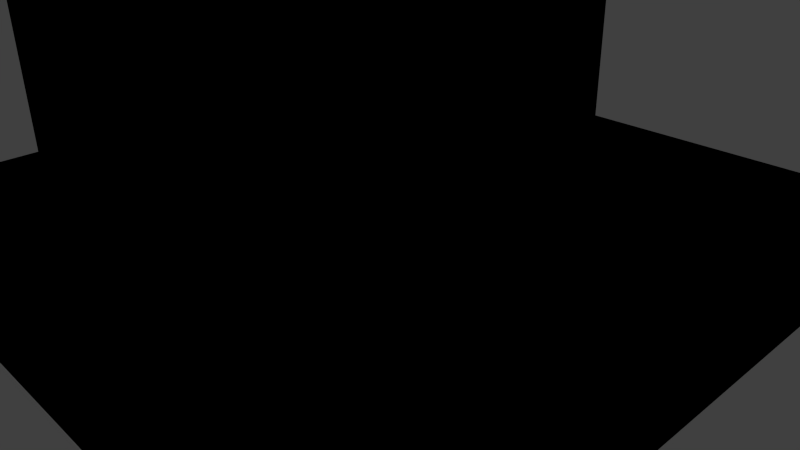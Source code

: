 # Source: house2.blend  (saved by Blender 2.70.0; exported with 4.5.12 LTS)
import bpy
from mathutils import Matrix  # noqa: F401  (used for matrix-valued properties, if any)

bpy.ops.wm.read_factory_settings(use_empty=True)
scene = bpy.context.scene
scene.name = 'Scene'

# ---- collections
col_collection_1 = bpy.data.collections.new('Collection 1'); scene.collection.children.link(col_collection_1)

# ---- materials (node trees are filled in below, after node groups)
mat_basecolors = bpy.data.materials.new('basecolors')
mat_basecolors.alpha_threshold = 0.0
mat_basecolors.use_transparent_shadow = False
mat_basecolors.diffuse_color = (0.682, 0.6588, 0.7484, 1.0)
mat_basecolors.roughness = 0.5
mat_basecolors.specular_intensity = 0.01
mat_basecolors.line_color = (0.0, 0.0, 0.0, 1.0)

# ---- material node trees
mat_basecolors.use_nodes = True; mat_basecolors.node_tree.nodes.clear()
_N = mat_basecolors.node_tree.nodes; _L = mat_basecolors.node_tree.links
n0 = _N.new('NodeUndefined'); n0.name = 'Output'; n0.location = (236, 342)
n0.inputs[1].default_value = 1.0
n1 = _N.new('NodeUndefined'); n1.name = 'Material'; n1.location = (-98, 409)
n1.inputs[1].default_value = (1.0, 1.0, 1.0, 1.0)
n1.inputs[2].default_value = 0.8
n1.inputs[3].default_value = (0.0, 0.0, 0.0)
n2 = _N.new('NodeUndefined'); n2.name = 'Texture'; n2.location = (-410, 334)
n2.inputs[0].default_value = (0.0, 0.0, 0.0)
_L.new(n1.outputs[0], n0.inputs[0])
_L.new(n2.outputs[1], n1.inputs[0])

# ---- world
world_world = bpy.data.worlds.new('World'); scene.world = world_world
world_world.color = (0.05088, 0.05088, 0.05088)
world_world.use_sun_shadow = False
world_world.sun_shadow_jitter_overblur = 0.0
world_world.cycles.sampling_method = 'MANUAL'
world_world.cycles.sample_map_resolution = 256

# ---- cameras
cam_camera = bpy.data.cameras.new('Camera')
cam_camera.clip_end = 100.0
cam_camera.lens = 35.0
cam_camera.sensor_width = 32.0
cam_camera.sensor_height = 18.0
cam_camera.ortho_scale = 7.314
cam_camera.dof.focus_distance = 0.0
cam_camera.dof.aperture_fstop = 128.0

# ---- lights
light_lamp = bpy.data.lights.new('Lamp', 'POINT')
light_lamp.transmission_factor = 0.0
light_lamp.cutoff_distance = 30.0
light_lamp.energy = 100.0
light_lamp.shadow_buffer_clip_start = 1.001
light_lamp.shadow_soft_size = 0.1
light_lamp.shadow_maximum_resolution = 0.006
light_lamp.use_absolute_resolution = True
light_lamp.cycles.use_multiple_importance_sampling = False

# ---- meshes
me_cube_037 = bpy.data.meshes.new('Cube.037')
me_cube_037.from_pydata([(-0.09957, -0.8983, 4.643), (-0.09957, -2.401, 4.643), (-0.09957, -0.8983, 3.5), (0.0006104, -0.8983, 4.643), (0.0006161, -2.401, 4.643), (0.0006161, -2.401, 3.5), (0.0006104, -0.8983, 3.5), (-1.902, -0.002705, 4.65), (-1.902, -0.002705, 3.95), (-2.0, -0.002705, 4.65), (-2.0, -0.002705, 3.95), (0.6972, -2.591, 3.95), (0.6972, -2.591, 4.65), (2.201, -2.591, 3.95), (2.201, -2.591, 4.65), (0.6972, -2.493, 3.95), (0.6972, -2.493, 4.65), (2.201, -2.493, 3.95), (2.201, -2.493, 4.65), (1.66, 1.795, 3.95), (1.66, 1.795, 4.65), (0.1567, 1.795, 3.95), (0.1567, 1.795, 4.65), (1.66, 1.697, 3.95), (1.66, 1.697, 4.65), (0.1567, 1.697, 3.95), (0.1567, 1.697, 4.65), (-1.902, 1.505, 4.65), (-1.902, 1.505, 3.95), (-2.0, 1.505, 4.65), (-2.0, 1.505, 3.95), (0.5103, -0.1975, 5.102), (0.5103, -0.6874, 5.102), (0.001177, -0.1975, 5.102), (0.001179, -0.6874, 5.102), (0.5103, -0.1975, 5.661), (0.5103, -0.6874, 5.661), (0.001177, -0.1975, 5.661), (0.001179, -0.6874, 5.661), (0.3608, -0.3481, 5.661), (0.3608, -0.5368, 5.661), (0.1507, -0.3481, 5.661), (0.1507, -0.5368, 5.661), (0.3608, -0.3481, 5.101), (0.3608, -0.5368, 5.101), (0.1507, -0.3481, 5.101), (0.1507, -0.5368, 5.101), (-2.0, -2.591, 3.9), (-0.09957, -2.591, 3.9), (-2.0, -0.3754, 4.9), (-2.0, -0.3754, 3.9), (-2.202, -0.5744, 4.9), (-1.798, -2.401, 3.9), (-0.09957, -2.401, 3.9), (2.0, -0.3754, 3.5), (-1.798, -0.3754, 3.9), (-0.09957, -0.3754, 3.9), (-0.09957, -0.3754, 3.5), (-1.798, -2.401, 3.5), (-0.09957, -2.401, 3.5), (-1.798, -0.3754, 3.5), (-0.09957, -0.3754, 4.9), (-0.09957, -2.591, 4.9), (3.0, -2.591, 4.9), (2.0, 1.798, 4.9), (-2.0, 1.798, 4.9), (-2.0, 1.798, 3.3), (2.0, -0.3754, 4.9), (3.0, -0.3754, 3.5), (3.0, -0.3754, 4.9), (1.8, 1.798, 3.3), (3.0, -2.591, 2.0), (3.0, -2.228, 2.0), (3.0, -0.8717, 2.0), (3.0, -2.228, 3.058), (3.0, -0.8717, 3.058), (3.0, -0.375, 2.1), (3.0, -2.591, 3.3), (3.2, -0.603, 3.5), (3.2, -0.603, 3.3), (2.0, 1.798, 2.0), (1.8, 2.002, 3.3), (2.0, 0.6068, 2.438), (2.0, 1.601, 2.438), (1.8, 2.002, 3.5), (3.2, 2.002, 3.3), (2.0, 0.6068, 3.143), (2.0, 1.601, 3.143), (2.902, -2.228, 2.0), (2.902, -0.8717, 2.0), (1.902, 0.6068, 2.438), (1.902, 1.601, 2.438), (2.902, -2.228, 3.058), (2.902, -0.8717, 3.058), (1.902, 0.6068, 3.143), (1.902, 1.601, 3.143), (4.0, -2.228, 2.0), (4.0, -0.8717, 2.0), (2.0, -0.375, 2.1), (2.0, 0.375, 2.1), (4.0, 4.0, 0.0), (4.0, -4.0, 0.0), (-4.0, -4.0, 0.0), (-4.0, 4.0, 0.0), (4.0, 4.0, 2.0), (4.0, -4.0, 2.0), (-4.0, -4.0, 2.0), (-4.0, 4.0, 2.0), (4.0, 4.0, 1.0), (4.0, -4.0, 1.0), (-4.0, -4.0, 1.0), (-4.0, 4.0, 1.0), (4.0, -0.375, 1.0), (4.0, 0.3746, 1.0), (4.0, -0.375, 2.0), (4.0, 0.375, 2.0), (1.9, 0.3, 3.143), (2.0, 0.375, 2.0), (3.0, -0.375, 3.3), (1.9, -0.3, 2.1), (1.9, -0.3, 3.143), (2.0, 0.3, 2.1), (1.9, 0.3, 2.1), (2.0, -0.3, 3.143), (2.0, -0.3, 2.1), (2.0, 0.3, 3.143), (4.0, -0.375, 2.1), (4.0, 0.375, 2.1), (3.0, -0.375, 2.0), (3.2, 2.002, 3.5), (2.0, 0.6068, 3.3), (-2.0, 1.798, 2.0), (1.8, 1.798, 3.5), (2.0, -0.375, 3.3), (2.0, 1.798, 3.3), (-2.0, -2.591, 2.0), (-2.0, -2.591, 3.3), (4.0, -2.228, 1.0), (4.0, -0.8717, 1.0), (2.0, 1.798, 3.5), (3.0, -0.603, 3.3), (3.0, -0.603, 3.5), (-1.902, -0.002705, 3.14), (-1.902, -0.002705, 2.44), (-2.0, -0.002705, 3.14), (-2.0, -0.002705, 2.44), (-1.703, -2.591, 2.44), (-1.703, -2.591, 3.14), (-0.1992, -2.591, 2.44), (-0.1992, -2.591, 3.14), (-1.703, -2.493, 2.44), (-1.703, -2.493, 3.14), (-0.1992, -2.493, 2.44), (-0.1992, -2.493, 3.14), (-1.902, 1.505, 3.14), (-1.902, 1.505, 2.44), (-2.0, 1.505, 3.14), (-2.0, 1.505, 2.44), (-2.0, -0.4983, 3.144), (-2.0, -2.001, 3.144), (-2.0, -0.4983, 2.0), (-1.9, -0.4983, 3.144), (-1.9, -2.001, 3.144), (-1.9, -2.001, 2.0), (-1.9, -0.4983, 2.0), (-2.0, -2.001, 2.0), (-0.2949, -0.5744, 4.9), (-0.2949, -2.795, 4.9), (3.211, -2.795, 4.9), (2.199, 2.0, 4.9), (-2.202, 2.0, 4.9), (2.199, -0.1744, 4.9), (3.211, -0.1744, 4.9), (-2.202, -0.5744, 5.1), (-0.2949, -0.5744, 5.1), (-0.2949, -2.795, 5.1), (3.211, -2.795, 5.1), (2.199, 2.0, 5.1), (-2.202, 2.0, 5.1), (2.199, -0.1744, 5.1), (3.211, -0.1744, 5.1), (3.0, -2.057, 4.641), (3.0, -2.057, 3.937), (3.0, -1.059, 4.641), (3.0, -1.059, 3.937), (2.903, -2.057, 4.641), (2.903, -2.057, 3.937), (2.903, -1.059, 4.641), (2.903, -1.059, 3.937)], [], [(184, 182, 77, 141), (184, 141, 69, 183), (183, 69, 63, 181), (34, 32, 36, 38), (1, 0, 3, 4), (13, 14, 18, 17), (11, 13, 17, 15), (16, 15, 17, 18), (14, 12, 16, 18), (7, 9, 29, 27), (10, 9, 7, 8), (12, 11, 15, 16), (21, 22, 26, 25), (19, 21, 25, 23), (24, 23, 25, 26), (22, 20, 24, 26), (20, 19, 23, 24), (29, 30, 28, 27), (10, 8, 28, 30), (7, 27, 28, 8), (42, 40, 44, 46), (31, 33, 37, 35), (33, 34, 38, 37), (32, 31, 35, 36), (39, 40, 36, 35), (42, 41, 37, 38), (41, 39, 35, 37), (40, 42, 38, 36), (43, 45, 46, 44), (39, 41, 45, 43), (41, 42, 46, 45), (40, 39, 43, 44), (64, 65, 170, 169), (1, 62, 61, 0), (50, 47, 52, 55), (47, 48, 53, 52), (55, 52, 58, 60), (52, 53, 59, 58), (53, 48, 62, 1), (2, 59, 5, 6), (134, 80, 70), (19, 20, 64, 132), (59, 53, 5), (132, 64, 139), (55, 60, 57, 56), (53, 1, 4, 5), (136, 147, 149, 77), (71, 135, 106, 105), (57, 60, 2), (59, 2, 60, 58), (4, 3, 6, 5), (0, 2, 6, 3), (2, 0, 61, 56), (2, 56, 57), (138, 112, 114, 97), (125, 121, 82, 86), (89, 93, 92, 88), (80, 117, 115, 104), (113, 101, 100, 108), (86, 87, 134, 130), (82, 90, 94, 86), (87, 95, 91, 83), (91, 95, 94, 90), (83, 91, 90, 82), (86, 94, 95, 87), (99, 83, 82, 121), (123, 124, 119, 120), (121, 125, 116, 122), (97, 96, 137, 138), (119, 122, 116, 120), (124, 121, 122, 119), (104, 115, 113, 108), (106, 107, 111, 110), (102, 110, 111, 103), (125, 123, 120, 116), (115, 114, 112, 113), (99, 121, 127), (117, 80, 83, 99), (87, 83, 80, 134), (70, 81, 134), (117, 99, 127, 115), (115, 127, 126, 114), (139, 84, 132), (112, 101, 113), (129, 84, 139), (123, 125, 130, 133), (54, 67, 69, 68), (74, 92, 93, 75), (73, 89, 88, 72), (72, 88, 92, 74), (75, 93, 89, 73), (73, 72, 96, 97), (98, 76, 124), (124, 76, 127, 121), (76, 128, 114, 126), (126, 127, 76), (97, 114, 128, 73), (128, 76, 73), (140, 75, 118), (160, 158, 144, 145), (96, 72, 71, 105), (109, 137, 96, 105), (74, 77, 71, 72), (98, 133, 118, 76), (124, 123, 133, 98), (86, 130, 125), (73, 76, 118, 75), (129, 85, 81, 84), (141, 77, 140), (84, 81, 70, 132), (141, 68, 69), (80, 104, 107, 131), (134, 81, 85), (118, 133, 130), (130, 134, 85, 118), (68, 139, 54), (77, 74, 75, 140), (68, 129, 139), (140, 79, 78, 141), (139, 64, 67, 54), (105, 106, 110, 109), (101, 109, 110, 102), (79, 140, 118), (85, 79, 118), (129, 68, 78), (79, 85, 129, 78), (68, 141, 78), (181, 63, 77, 182), (12, 62, 48, 11), (47, 50, 66, 136), (112, 138, 101), (77, 48, 47, 136), (62, 63, 168, 167), (100, 103, 111, 108), (104, 108, 111, 107), (49, 55, 56, 61), (30, 29, 65, 66), (10, 30, 66, 50), (65, 49, 51, 170), (21, 19, 132, 66), (21, 66, 65, 22), (22, 65, 64, 20), (14, 13, 77, 63), (11, 48, 77, 13), (14, 63, 62, 12), (148, 149, 153, 152), (146, 148, 152, 150), (151, 150, 152, 153), (149, 147, 151, 153), (142, 144, 156, 154), (145, 144, 142, 143), (147, 146, 150, 151), (156, 157, 155, 154), (145, 143, 155, 157), (142, 154, 155, 143), (136, 135, 146, 147), (135, 71, 148, 146), (77, 149, 148, 71), (144, 66, 156), (136, 66, 144, 158), (160, 165, 163, 164), (159, 158, 161, 162), (145, 157, 131, 160), (165, 159, 162, 163), (162, 161, 164, 163), (158, 160, 164, 161), (136, 159, 165, 135), (158, 159, 136), (135, 165, 106), (131, 107, 160), (107, 106, 165, 160), (50, 55, 49), (10, 50, 49, 9), (29, 9, 49, 65), (49, 61, 166, 51), (63, 69, 172, 168), (69, 67, 171, 172), (67, 64, 169, 171), (61, 62, 167, 166), (170, 51, 173, 178), (167, 168, 176, 175), (169, 170, 178, 177), (51, 166, 174, 173), (166, 167, 175, 174), (171, 169, 177, 179), (172, 171, 179, 180), (168, 172, 180, 176), (176, 179, 32, 175), (32, 34, 175), (34, 33, 174, 175), (31, 32, 179), (174, 33, 178, 173), (180, 179, 176), (177, 31, 179), (33, 31, 177, 178), (183, 187, 188, 184), (188, 187, 185, 186), (184, 188, 186, 182), (181, 185, 187, 183), (182, 186, 185, 181), (101, 137, 109), (66, 131, 157, 156), (70, 80, 131, 66), (66, 132, 70), (101, 138, 137)])
_uv = me_cube_037.uv_layers.new(name='UVMap')
_uv.uv.foreach_set('vector', [0.9022, 0.3513, 0.9022, 0.3856, 0.8805, 0.4039, 0.8873, 0.3356, 0.9022, 0.3513, 0.8873, 0.3356, 0.9352, 0.3278, 0.9263, 0.3513, 0.9263, 0.3513, 0.9352, 0.3278, 0.9352, 0.4039, 0.9263, 0.3856, 0.9633, 0.3071, 0.9633, 0.3246, 0.9442, 0.3246, 0.9442, 0.3071, 0.7409, 0.08437, 0.7922, 0.08437, 0.7922, 0.08781, 0.7409, 0.08781, 0.9633, 0.3044, 0.9872, 0.3044, 0.9872, 0.3078, 0.9633, 0.3078, 0.7922, 0.07764, 0.7409, 0.07764, 0.7409, 0.07427, 0.7922, 0.07427, 0.2189, 0.9396, 0.1523, 0.9396, 0.1523, 0.7644, 0.2189, 0.7644, 0.8858, 0.07588, 0.9372, 0.07588, 0.9372, 0.07925, 0.8858, 0.07925, 0.7167, 0.08102, 0.7167, 0.08439, 0.6651, 0.08439, 0.6651, 0.08102, 0.7167, 0.08109, 0.7406, 0.08109, 0.7406, 0.08446, 0.7167, 0.08446, 0.8819, 0.08819, 0.8579, 0.08819, 0.8579, 0.08482, 0.8819, 0.08482, 0.9633, 0.3213, 0.9872, 0.3213, 0.9872, 0.3246, 0.9633, 0.3246, 0.9374, 0.07925, 0.9888, 0.07925, 0.9888, 0.08262, 0.9374, 0.08262, 0.2541, 0.7363, 0.1875, 0.7363, 0.1875, 0.5611, 0.2541, 0.5611, 0.6651, 0.07765, 0.7165, 0.07765, 0.7165, 0.08102, 0.6651, 0.08102, 0.9872, 0.3179, 0.9633, 0.3179, 0.9633, 0.3145, 0.9872, 0.3145, 0.9872, 0.3213, 0.9633, 0.3213, 0.9633, 0.3179, 0.9872, 0.3179, 0.8858, 0.08262, 0.8858, 0.07925, 0.9374, 0.07925, 0.9374, 0.08262, 0.1875, 0.5611, 0.1875, 0.7368, 0.1208, 0.7368, 0.1208, 0.5611, 0.9601, 0.1397, 0.9601, 0.1324, 0.9792, 0.1324, 0.9792, 0.1397, 0.9442, 0.3071, 0.9442, 0.3246, 0.9251, 0.3246, 0.9251, 0.3071, 0.9767, 0.09156, 0.9767, 0.1084, 0.9576, 0.1084, 0.9576, 0.09156, 0.8771, 0.09155, 0.8771, 0.1084, 0.8579, 0.1084, 0.8579, 0.09155, 0.9652, 0.1448, 0.9652, 0.1513, 0.9601, 0.1565, 0.9601, 0.1397, 0.9724, 0.1513, 0.9724, 0.1448, 0.9775, 0.1397, 0.9775, 0.1565, 0.9724, 0.1448, 0.9652, 0.1448, 0.9601, 0.1397, 0.9775, 0.1397, 0.9652, 0.1513, 0.9724, 0.1513, 0.9775, 0.1565, 0.9601, 0.1565, 0.45, 0.4428, 0.4653, 0.4428, 0.4653, 0.4584, 0.45, 0.4584, 0.9053, 0.3278, 0.9053, 0.3205, 0.9244, 0.3205, 0.9244, 0.3278, 0.8079, 0.08821, 0.8079, 0.09469, 0.7887, 0.09469, 0.7887, 0.08821, 0.9244, 0.3141, 0.9244, 0.3205, 0.9053, 0.3205, 0.9053, 0.3141, 0.5962, 0.4611, 0.5962, 0.2766, 0.6047, 0.2673, 0.6047, 0.4703, 0.8793, 0.1477, 0.8858, 0.1565, 0.8101, 0.1565, 0.828, 0.1477, 0.6651, 0.1393, 0.7409, 0.1393, 0.7344, 0.1462, 0.6651, 0.1462, 0.7409, 0.1393, 0.7409, 0.2046, 0.7344, 0.2046, 0.7344, 0.1462, 0.9053, 0.3278, 0.836, 0.3278, 0.836, 0.314, 0.9053, 0.314, 0.9966, 0.3784, 0.9386, 0.3784, 0.9386, 0.3646, 0.9966, 0.3646, 0.8793, 0.1221, 0.8858, 0.1221, 0.8858, 0.1565, 0.8793, 0.1477, 0.2825, 0.4637, 0.2311, 0.4637, 0.2311, 0.4602, 0.2825, 0.4602, 0.8151, 0.2493, 0.8151, 0.2046, 0.822, 0.2493, 0.8267, 0.2716, 0.8267, 0.2957, 0.8151, 0.3043, 0.822, 0.2561, 0.9386, 0.3646, 0.9386, 0.3784, 0.9352, 0.3646, 0.822, 0.2561, 0.8151, 0.3043, 0.8151, 0.2561, 0.9258, 0.1702, 0.9258, 0.1565, 0.9839, 0.1565, 0.9839, 0.1702, 0.9386, 0.3784, 0.9386, 0.4039, 0.9352, 0.4039, 0.9352, 0.3646, 0.6651, 0.3489, 0.6753, 0.3434, 0.7267, 0.3434, 0.836, 0.3489, 0.7185, 0.9274, 0.9071, 0.9274, 0.9826, 0.9836, 0.6808, 0.9836, 0.3004, 0.4637, 0.3004, 0.522, 0.2825, 0.4637, 0.2311, 0.4637, 0.2825, 0.4637, 0.3004, 0.522, 0.2311, 0.522, 0.1208, 0.5611, 0.1208, 0.7822, 0.09355, 0.7822, 0.09355, 0.5611, 0.6651, 0.07084, 0.7042, 0.07084, 0.7042, 0.07428, 0.6651, 0.07428, 0.828, 0.1084, 0.828, 0.1477, 0.8101, 0.1565, 0.8101, 0.1221, 0.828, 0.1084, 0.8101, 0.1221, 0.8101, 0.1084, 0.7621, 0.8308, 0.7621, 0.811, 0.7998, 0.811, 0.7998, 0.8308, 0.6882, 0.1339, 0.6882, 0.09807, 0.6987, 0.1097, 0.6987, 0.1339, 0.04027, 0.5229, 0.04027, 0.4317, 0.1573, 0.4317, 0.1573, 0.5229, 0.7562, 0.7524, 0.7562, 0.8091, 0.6808, 0.8091, 0.6808, 0.6646, 0.0982, 0.2337, 0.1599, 0.006809, 0.1599, 0.4217, 0.0982, 0.4217, 0.6987, 0.1339, 0.7327, 0.1339, 0.7394, 0.1393, 0.6987, 0.1393, 0.7406, 0.08783, 0.7406, 0.0912, 0.7165, 0.0912, 0.7165, 0.08783, 0.8579, 0.09155, 0.8579, 0.08819, 0.8821, 0.08819, 0.8821, 0.09155, 0.2541, 0.5611, 0.3239, 0.5611, 0.3239, 0.676, 0.2541, 0.676, 0.9941, 0.1189, 0.9941, 0.1223, 0.9601, 0.1223, 0.9601, 0.1189, 0.9941, 0.1155, 0.9941, 0.1189, 0.9601, 0.1189, 0.9601, 0.1155, 0.6908, 0.09807, 0.7327, 0.1097, 0.6987, 0.1097, 0.6882, 0.09807, 0.9576, 0.08812, 0.9933, 0.08812, 0.9933, 0.09156, 0.9576, 0.09156, 0.9576, 0.08469, 0.9933, 0.08469, 0.9933, 0.08812, 0.9576, 0.08812, 0.9982, 0.3043, 0.9518, 0.3043, 0.9518, 0.2699, 0.9982, 0.2699, 0.1694, 0.4323, 0.2206, 0.4323, 0.2206, 0.5226, 0.1694, 0.5226, 0.9542, 0.1058, 0.9542, 0.08519, 0.9576, 0.08519, 0.9576, 0.1058, 0.8988, 0.9105, 0.7621, 0.9105, 0.7621, 0.8706, 0.8988, 0.8706, 0.6808, 0.545, 0.9826, 0.545, 0.9826, 0.5849, 0.6808, 0.5849, 0.2216, 0.4217, 0.1599, 0.4217, 0.1599, 0.006809, 0.2216, 0.006809, 0.8785, 0.07812, 0.8579, 0.07812, 0.8579, 0.07468, 0.8785, 0.07468, 0.986, 0.2098, 0.986, 0.2355, 0.9518, 0.2355, 0.9518, 0.2098, 0.9542, 0.08262, 0.9542, 0.08519, 0.8858, 0.08262, 0.6908, 0.09463, 0.7394, 0.09463, 0.7327, 0.1097, 0.6908, 0.09807, 0.7327, 0.1339, 0.7327, 0.1097, 0.7394, 0.09463, 0.7394, 0.1393, 0.4124, 0.3196, 0.4124, 0.3308, 0.4028, 0.3196, 0.6651, 0.09463, 0.6651, 0.0912, 0.7335, 0.0912, 0.7335, 0.09463, 0.986, 0.2098, 0.9894, 0.2098, 0.9894, 0.2355, 0.986, 0.2355, 0.4221, 0.3196, 0.4124, 0.3308, 0.4124, 0.3196, 0.0982, 0.1948, 0.1599, 0.006809, 0.0982, 0.2337, 0.4798, 0.3308, 0.4124, 0.3308, 0.4221, 0.3196, 0.6677, 0.1339, 0.6882, 0.1339, 0.6987, 0.1393, 0.6651, 0.1393, 0.8579, 0.1084, 0.8101, 0.1084, 0.8101, 0.07402, 0.8579, 0.07402, 0.8858, 0.07588, 0.8858, 0.07251, 0.9322, 0.07251, 0.9322, 0.07588, 0.9352, 0.3302, 0.9352, 0.3269, 0.9815, 0.3269, 0.9815, 0.3302, 0.9601, 0.1291, 0.9601, 0.1257, 0.9962, 0.1257, 0.9962, 0.1291, 0.9601, 0.1324, 0.9601, 0.1291, 0.9962, 0.1291, 0.9962, 0.1324, 0.9352, 0.3302, 0.9815, 0.3302, 0.9815, 0.3646, 0.9352, 0.3646, 0.9542, 0.1084, 0.92, 0.1084, 0.9542, 0.1058, 0.9542, 0.1058, 0.92, 0.1084, 0.8858, 0.08262, 0.9542, 0.08519, 0.9943, 0.1223, 0.9943, 0.1257, 0.9601, 0.1257, 0.9601, 0.1223, 0.8858, 0.1084, 0.8858, 0.08262, 0.92, 0.1084, 0.7621, 0.811, 0.7621, 0.7912, 0.7998, 0.7912, 0.7998, 0.811, 0.836, 0.3278, 0.8395, 0.3278, 0.836, 0.3448, 0.8805, 0.3356, 0.8722, 0.3448, 0.8805, 0.3278, 0.7367, 0.3043, 0.7367, 0.265, 0.7536, 0.2651, 0.7536, 0.2891, 0.6808, 0.9129, 0.7185, 0.9129, 0.7185, 0.9274, 0.6808, 0.9836, 0.7621, 0.8308, 0.8289, 0.8308, 0.8289, 0.8706, 0.7621, 0.8706, 0.8722, 0.3914, 0.8805, 0.4039, 0.836, 0.4039, 0.836, 0.3914, 0.9929, 0.2699, 0.9518, 0.2699, 0.9518, 0.2355, 0.9929, 0.2355, 0.6677, 0.09807, 0.6677, 0.1339, 0.6651, 0.1393, 0.6651, 0.09807, 0.6987, 0.1339, 0.6987, 0.1393, 0.6882, 0.1339, 0.836, 0.3448, 0.8395, 0.3278, 0.8805, 0.3278, 0.8722, 0.3448, 0.4073, 0.2188, 0.417, 0.2188, 0.417, 0.2955, 0.4073, 0.2955, 0.8873, 0.3356, 0.8805, 0.4039, 0.8805, 0.3356, 0.4069, 0.3171, 0.4069, 0.3075, 0.418, 0.3075, 0.418, 0.3171, 0.8873, 0.3356, 0.8873, 0.3278, 0.9352, 0.3278, 0.7562, 0.7524, 0.6808, 0.6646, 0.9826, 0.6646, 0.9071, 0.7524, 0.4028, 0.3196, 0.4124, 0.3308, 0.3451, 0.3308, 0.3548, 0.2006, 0.4028, 0.2006, 0.4028, 0.2544, 0.4028, 0.2544, 0.4028, 0.3196, 0.3451, 0.3308, 0.3548, 0.2006, 0.4701, 0.2006, 0.4221, 0.3196, 0.4221, 0.2006, 0.8805, 0.4039, 0.8722, 0.3914, 0.8722, 0.3448, 0.8805, 0.3356, 0.4701, 0.2006, 0.4798, 0.3308, 0.4221, 0.3196, 0.4178, 0.2979, 0.4178, 0.3075, 0.4069, 0.3075, 0.4069, 0.2979, 0.8858, 0.1565, 0.8858, 0.1084, 0.9601, 0.1084, 0.9601, 0.1565, 0.9826, 0.6646, 0.6808, 0.6646, 0.6808, 0.6247, 0.9826, 0.6247, 0.2832, 0.4217, 0.2216, 0.4217, 0.2216, 0.006809, 0.2832, 0.006809, 0.3451, 0.1881, 0.3548, 0.1881, 0.3548, 0.2006, 0.3451, 0.3308, 0.3451, 0.1881, 0.3548, 0.2006, 0.4798, 0.3308, 0.4701, 0.2006, 0.4798, 0.1881, 0.4894, 0.1881, 0.4894, 0.3308, 0.4798, 0.3308, 0.4798, 0.1881, 0.4701, 0.2006, 0.4701, 0.1881, 0.4798, 0.1881, 0.9263, 0.3856, 0.9352, 0.4039, 0.8805, 0.4039, 0.9022, 0.3856, 0.7573, 0.3953, 0.7301, 0.4039, 0.7301, 0.3695, 0.7573, 0.3713, 0.6651, 0.239, 0.7409, 0.239, 0.8151, 0.2596, 0.6651, 0.2596, 0.0982, 0.1948, 0.09821, 0.169, 0.1599, 0.006809, 0.836, 0.3489, 0.7301, 0.3695, 0.6651, 0.3695, 0.6651, 0.3489, 0.4118, 0.3643, 0.4118, 0.5072, 0.4033, 0.517, 0.4033, 0.3553, 0.0982, 0.006809, 0.0982, 0.4217, 0.03653, 0.4217, 0.03653, 0.006809, 0.6808, 0.6247, 0.6808, 0.5849, 0.9826, 0.5849, 0.9826, 0.6247, 0.9189, 0.2046, 0.9258, 0.1702, 0.9839, 0.1702, 0.9839, 0.2046, 0.8051, 0.2372, 0.8051, 0.2132, 0.8151, 0.2046, 0.8151, 0.2596, 0.7536, 0.2372, 0.8051, 0.2372, 0.8151, 0.2596, 0.7409, 0.239, 0.5962, 0.2766, 0.5049, 0.2766, 0.4966, 0.2673, 0.6047, 0.2673, 0.8781, 0.2716, 0.8267, 0.2716, 0.822, 0.2561, 0.9518, 0.2493, 0.8781, 0.2716, 0.9518, 0.2493, 0.9518, 0.3043, 0.8781, 0.2957, 0.8781, 0.2957, 0.9518, 0.3043, 0.8151, 0.3043, 0.8267, 0.2957, 0.8087, 0.3953, 0.8087, 0.3713, 0.836, 0.3489, 0.836, 0.4039, 0.7573, 0.3713, 0.7301, 0.3695, 0.836, 0.3489, 0.8087, 0.3713, 0.8087, 0.3953, 0.836, 0.4039, 0.7301, 0.4039, 0.7573, 0.3953, 0.9872, 0.3112, 0.9633, 0.3112, 0.9633, 0.3078, 0.9872, 0.3078, 0.7165, 0.07765, 0.6651, 0.07765, 0.6651, 0.07428, 0.7165, 0.07428, 0.2189, 0.9396, 0.1523, 0.9396, 0.1523, 0.7644, 0.2189, 0.7644, 0.7922, 0.081, 0.7409, 0.081, 0.7409, 0.07764, 0.7922, 0.07764, 0.6651, 0.08775, 0.6651, 0.08439, 0.7167, 0.08439, 0.7167, 0.08775, 0.9633, 0.3112, 0.9872, 0.3112, 0.9872, 0.3145, 0.9633, 0.3145, 0.7406, 0.08783, 0.7167, 0.08783, 0.7167, 0.08446, 0.7406, 0.08446, 0.8579, 0.08145, 0.8819, 0.08145, 0.8819, 0.08482, 0.8579, 0.08482, 0.7409, 0.08437, 0.7409, 0.081, 0.7924, 0.081, 0.7924, 0.08437, 0.1875, 0.5611, 0.1875, 0.7368, 0.1208, 0.7368, 0.1208, 0.5611, 0.6651, 0.3489, 0.6651, 0.3043, 0.6753, 0.3194, 0.6753, 0.3434, 0.6651, 0.3043, 0.836, 0.3043, 0.7267, 0.3194, 0.6753, 0.3194, 0.836, 0.3489, 0.7267, 0.3434, 0.7267, 0.3194, 0.836, 0.3043, 0.7536, 0.2651, 0.8151, 0.2596, 0.8051, 0.2651, 0.6651, 0.2596, 0.8151, 0.2596, 0.7536, 0.2651, 0.7367, 0.265, 0.7825, 0.7764, 0.7825, 0.7682, 0.8861, 0.7682, 0.8861, 0.7764, 0.6651, 0.08775, 0.7165, 0.08775, 0.7165, 0.0912, 0.6651, 0.0912, 0.7536, 0.2891, 0.8051, 0.2891, 0.8151, 0.3043, 0.7367, 0.3043, 0.9909, 0.2098, 0.9518, 0.2098, 0.9518, 0.2063, 0.9909, 0.2063, 0.1208, 0.5611, 0.1208, 0.7822, 0.09355, 0.7822, 0.09355, 0.5611, 0.9322, 0.07244, 0.9712, 0.07244, 0.9712, 0.07588, 0.9322, 0.07588, 0.6651, 0.2596, 0.6853, 0.265, 0.6853, 0.3043, 0.6651, 0.3043, 0.7367, 0.265, 0.6853, 0.265, 0.6651, 0.2596, 0.9071, 0.9274, 0.9071, 0.9039, 0.9826, 0.9836, 0.9071, 0.7524, 0.9826, 0.6646, 0.9071, 0.8439, 0.9826, 0.6646, 0.9826, 0.9836, 0.9071, 0.9039, 0.9071, 0.8439, 0.9189, 0.1702, 0.9258, 0.1702, 0.9189, 0.2046, 0.7536, 0.2372, 0.7409, 0.239, 0.7409, 0.2046, 0.7536, 0.2132, 0.8051, 0.2132, 0.7536, 0.2132, 0.7409, 0.2046, 0.8151, 0.2046, 0.5049, 0.2766, 0.5049, 0.3643, 0.4966, 0.3553, 0.4966, 0.2673, 0.4118, 0.5072, 0.5049, 0.5072, 0.5134, 0.517, 0.4033, 0.517, 0.5049, 0.5072, 0.5049, 0.4611, 0.5134, 0.4703, 0.5134, 0.517, 0.5049, 0.4611, 0.5962, 0.4611, 0.6047, 0.4703, 0.5134, 0.4703, 0.5049, 0.3643, 0.4118, 0.3643, 0.4033, 0.3553, 0.4966, 0.3553, 0.4261, 0.4144, 0.5449, 0.4144, 0.5449, 0.4228, 0.4261, 0.4228, 0.5878, 0.4396, 0.4261, 0.4396, 0.4261, 0.4312, 0.5878, 0.4312, 0.6047, 0.4703, 0.6047, 0.2673, 0.6131, 0.2673, 0.6131, 0.4703, 0.5141, 0.3976, 0.4261, 0.3976, 0.4261, 0.3892, 0.5141, 0.3892, 0.5285, 0.4144, 0.4261, 0.4144, 0.4261, 0.406, 0.5285, 0.406, 0.5264, 0.406, 0.4261, 0.406, 0.4261, 0.3976, 0.5264, 0.3976, 0.4728, 0.3892, 0.4261, 0.3892, 0.4261, 0.3808, 0.4728, 0.3808, 0.4261, 0.4228, 0.547, 0.4228, 0.547, 0.4312, 0.4261, 0.4312, 0.4025, 0.008784, 0.5126, 0.05542, 0.491, 0.1333, 0.4025, 0.1705, 0.491, 0.1333, 0.491, 0.1568, 0.4025, 0.1705, 0.491, 0.1568, 0.5116, 0.1568, 0.4958, 0.1705, 0.4025, 0.1705, 0.5116, 0.1333, 0.491, 0.1333, 0.5126, 0.05542, 0.4958, 0.1705, 0.5116, 0.1568, 0.604, 0.2584, 0.4958, 0.2584, 0.5126, 0.008784, 0.5126, 0.05542, 0.4025, 0.008784, 0.604, 0.05542, 0.5116, 0.1333, 0.5126, 0.05542, 0.5116, 0.1568, 0.5116, 0.1333, 0.604, 0.05542, 0.604, 0.2584, 0.8579, 0.08145, 0.8579, 0.07812, 0.882, 0.07812, 0.882, 0.08145, 0.2202, 0.8234, 0.2872, 0.8234, 0.2872, 0.9397, 0.2202, 0.9397, 0.9942, 0.1122, 0.9942, 0.1155, 0.9601, 0.1155, 0.9601, 0.1122, 0.9601, 0.1122, 0.9601, 0.1089, 0.9942, 0.1089, 0.9942, 0.1122, 0.7167, 0.08109, 0.7167, 0.07776, 0.7408, 0.07776, 0.7408, 0.08109, 0.1599, 0.006809, 0.09821, 0.09872, 0.0982, 0.006809, 0.8151, 0.2596, 0.8151, 0.3043, 0.8051, 0.2891, 0.8051, 0.2651, 0.822, 0.2493, 0.8151, 0.2046, 0.9518, 0.2046, 0.9518, 0.2493, 0.9518, 0.2493, 0.822, 0.2561, 0.822, 0.2493, 0.1599, 0.006809, 0.09821, 0.169, 0.09821, 0.09872])
_uv.active_render = True
_uv = me_cube_037.uv_layers.new(name='UVMap.001')
_uv.uv.foreach_set('vector', [0.0, 0.0, 0.0, 0.0, 0.0, 0.0, 0.0, 0.0, 0.0, 0.0, 0.0, 0.0, 0.0, 0.0, 0.0, 0.0, 0.0, 0.0, 0.0, 0.0, 0.0, 0.0, 0.0, 0.0, 0.0, 0.0, 0.0, 0.0, 0.0, 0.0, 0.0, 0.0, 0.0, 0.0, 0.0, 0.0, 0.0, 0.0, 0.0, 0.0, 0.0, 0.0, 0.0, 0.0, 0.0, 0.0, 0.0, 0.0, 0.0, 0.0, 0.0, 0.0, 0.0, 0.0, 0.0, 0.0, 0.0, 0.0, 0.0, 0.0, 0.0, 0.0, 0.0, 0.0, 0.0, 0.0, 0.0, 0.0, 0.0, 0.0, 0.0, 0.0, 0.0, 0.0, 0.0, 0.0, 0.0, 0.0, 0.0, 0.0, 0.0, 0.0, 0.0, 0.0, 0.0, 0.0, 0.0, 0.0, 0.0, 0.0, 0.0, 0.0, 0.0, 0.0, 0.0, 0.0, 0.0, 0.0, 0.0, 0.0, 0.0, 0.0, 0.0, 0.0, 0.0, 0.0, 0.0, 0.0, 0.0, 0.0, 0.0, 0.0, 0.0, 0.0, 0.0, 0.0, 0.0, 0.0, 0.0, 0.0, 0.0, 0.0, 0.0, 0.0, 0.0, 0.0, 0.0, 0.0, 0.0, 0.0, 0.0, 0.0, 0.0, 0.0, 0.0, 0.0, 0.0, 0.0, 0.0, 0.0, 0.0, 0.0, 0.0, 0.0, 0.0, 0.0, 0.0, 0.0, 0.0, 0.0, 0.0, 0.0, 0.0, 0.0, 0.0, 0.0, 0.0, 0.0, 0.0, 0.0, 0.0, 0.0, 0.0, 0.0, 0.0, 0.0, 0.0, 0.0, 0.0, 0.0, 0.0, 0.0, 0.0, 0.0, 0.0, 0.0, 0.0, 0.0, 0.0, 0.0, 0.0, 0.0, 0.0, 0.0, 0.0, 0.0, 0.0, 0.0, 0.0, 0.0, 0.0, 0.0, 0.0, 0.0, 0.0, 0.0, 0.0, 0.0, 0.0, 0.0, 0.0, 0.0, 0.0, 0.0, 0.0, 0.0, 0.0, 0.0, 0.0, 0.0, 0.0, 0.0, 0.0, 0.0, 0.0, 0.0, 0.0, 0.0, 0.0, 0.0, 0.0, 0.0, 0.0, 0.0, 0.0, 0.0, 0.0, 0.0, 0.0, 0.0, 0.0, 0.0, 0.0, 0.0, 0.0, 0.0, 0.0, 0.0, 0.0, 0.0, 0.0, 0.0, 0.0, 0.0, 0.0, 0.0, 0.0, 0.0, 0.0, 0.0, 0.0, 0.0, 0.0, 0.0, 0.0, 0.0, 0.0, 0.0, 0.0, 0.0, 0.0, 0.0, 0.0, 0.0, 0.0, 0.0, 0.0, 0.0, 0.0, 0.0, 0.0, 0.0, 0.0, 0.0, 0.0, 0.0, 0.0, 0.0, 0.0, 0.0, 0.0, 0.0, 0.0, 0.0, 0.0, 0.0, 0.0, 0.0, 0.0, 0.0, 0.0, 0.0, 0.0, 0.0, 0.0, 0.0, 0.0, 0.0, 0.0, 0.0, 0.0, 0.0, 0.0, 0.0, 0.0, 0.0, 0.0, 0.0, 0.0, 0.0, 0.0, 0.0, 0.0, 0.0, 0.0, 0.0, 0.0, 0.0, 0.0, 0.0, 0.0, 0.0, 0.0, 0.0, 0.0, 0.0, 0.0, 0.0, 0.0, 0.0, 0.0, 0.0, 0.0, 0.0, 0.0, 0.0, 0.0, 0.0, 0.0, 0.0, 0.0, 0.0, 0.0, 0.0, 0.0, 0.0, 0.0, 0.0, 0.0, 0.0, 0.0, 0.0, 0.0, 0.0, 0.0, 0.0, 0.0, 0.0, 0.0, 0.0, 0.0, 0.0, 0.0, 0.0, 0.0, 0.0, 0.0, 0.0, 0.0, 0.0, 0.0, 0.0, 0.0, 0.0, 0.0, 0.0, 0.0, 0.0, 0.0, 0.0, 0.0, 0.0, 0.0, 0.0, 0.0, 0.0, 0.0, 0.0, 0.0, 0.0, 0.0, 0.0, 0.0, 0.0, 0.0, 0.0, 0.0, 0.0, 0.0, 0.0, 0.0, 0.0, 0.0, 0.0, 0.0, 0.0, 0.0, 0.0, 0.0, 0.0, 0.0, 0.0, 0.0, 0.0, 0.0, 0.0, 0.0, 0.0, 0.0, 0.0, 0.0, 0.0, 0.0, 0.0, 0.0, 0.0, 0.0, 0.0, 0.0, 0.0, 0.0, 0.0, 0.0, 0.0, 0.0, 0.0, 0.0, 0.0, 0.0, 0.0, 0.0, 0.0, 0.0, 0.0, 0.0, 0.0, 0.0, 0.0, 0.0, 0.0, 0.0, 0.0, 0.0, 0.0, 0.0, 0.0, 0.0, 0.0, 0.0, 0.0, 0.0, 0.0, 0.0, 0.0, 0.0, 0.0, 0.0, 0.0, 0.0, 0.0, 0.0, 0.0, 0.0, 0.0, 0.0, 0.0, 0.0, 0.0, 0.0, 0.0, 0.0, 0.0, 0.0, 0.0, 0.0, 0.0, 0.0, 0.0, 0.0, 0.0, 0.0, 0.0, 0.0, 0.0, 0.0, 0.0, 0.0, 0.0, 0.0, 0.0, 0.0, 0.0, 0.0, 0.0, 0.0, 0.0, 0.0, 0.0, 0.0, 0.0, 0.0, 0.0, 0.0, 0.0, 0.0, 0.0, 0.0, 0.0, 0.0, 0.0, 0.0, 0.0, 0.0, 0.0, 0.0, 0.0, 0.0, 0.0, 0.0, 0.0, 0.0, 0.0, 0.0, 0.0, 0.0, 0.0, 0.0, 0.0, 0.0, 0.0, 0.0, 0.0, 0.0, 0.0, 0.0, 0.0, 0.0, 0.0, 0.0, 0.0, 0.0, 0.0, 0.0, 0.0, 0.0, 0.0, 0.0, 0.0, 0.0, 0.0, 0.0, 0.0, 0.0, 0.0, 0.0, 0.0, 0.0, 0.0, 0.0, 0.0, 0.0, 0.0, 0.0, 0.0, 0.0, 0.0, 0.0, 0.0, 0.0, 0.0, 0.0, 0.0, 0.0, 0.0, 0.0, 0.0, 0.0, 0.0, 0.0, 0.0, 0.0, 0.0, 0.0, 0.0, 0.0, 0.0, 0.0, 0.0, 0.0, 0.0, 0.0, 0.0, 0.0, 0.0, 0.0, 0.0, 0.0, 0.0, 0.0, 0.0, 0.0, 0.0, 0.0, 0.0, 0.0, 0.0, 0.0, 0.0, 0.0, 0.0, 0.0, 0.0, 0.0, 0.0, 0.0, 0.0, 0.0, 0.0, 0.0, 0.0, 0.0, 0.0, 0.0, 0.0, 0.0, 0.0, 0.0, 0.0, 0.0, 0.0, 0.0, 0.0, 0.0, 0.0, 0.0, 0.0, 0.0, 0.0, 0.0, 0.0, 0.0, 0.0, 0.0, 0.0, 0.0, 0.0, 0.0, 0.0, 0.0, 0.0, 0.0, 0.0, 0.0, 0.0, 0.0, 0.0, 0.0, 0.0, 0.0, 0.0, 0.0, 0.0, 0.0, 0.0, 0.0, 0.0, 0.0, 0.0, 0.0, 0.0, 0.0, 0.0, 0.0, 0.0, 0.0, 0.0, 0.0, 0.0, 0.0, 0.0, 0.0, 0.0, 0.0, 0.0, 0.0, 0.0, 0.0, 0.0, 0.0, 0.0, 0.0, 0.0, 0.0, 0.0, 0.0, 0.0, 0.0, 0.0, 0.0, 0.0, 0.0, 0.0, 0.0, 0.0, 0.0, 0.0, 0.0, 0.0, 0.0, 0.0, 0.0, 0.0, 0.0, 0.0, 0.0, 0.0, 0.0, 0.0, 0.0, 0.0, 0.0, 0.0, 0.0, 0.0, 0.0, 0.0, 0.0, 0.0, 0.0, 0.0, 0.0, 0.0, 0.0, 0.0, 0.0, 0.0, 0.0, 0.0, 0.0, 0.0, 0.0, 0.0, 0.0, 0.0, 0.0, 0.0, 0.0, 0.0, 0.0, 0.0, 0.0, 0.0, 0.0, 0.0, 0.0, 0.0, 0.0, 0.0, 0.0, 0.0, 0.0, 0.0, 0.0, 0.0, 0.0, 0.0, 0.0, 0.0, 0.0, 0.0, 0.0, 0.0, 0.0, 0.0, 0.0, 0.0, 0.0, 0.0, 0.0, 0.0, 0.0, 0.0, 0.0, 0.0, 0.0, 0.0, 0.0, 0.0, 0.0, 0.0, 0.0, 0.0, 0.0, 0.0, 0.0, 0.0, 0.0, 0.0, 0.0, 0.0, 0.0, 0.0, 0.0, 0.0, 0.0, 0.0, 0.0, 0.0, 0.0, 0.0, 0.0, 0.0, 0.0, 0.0, 0.0, 0.0, 0.0, 0.0, 0.0, 0.0, 0.0, 0.0, 0.0, 0.0, 0.0, 0.0, 0.0, 0.0, 0.0, 0.0, 0.0, 0.0, 0.0, 0.0, 0.0, 0.0, 0.0, 0.0, 0.0, 0.0, 0.0, 0.0, 0.0, 0.0, 0.0, 0.0, 0.0, 0.0, 0.0, 0.0, 0.0, 0.0, 0.0, 0.0, 0.0, 0.0, 0.0, 0.0, 0.0, 0.0, 0.0, 0.0, 0.0, 0.0, 0.0, 0.0, 0.0, 0.0, 0.0, 0.0, 0.0, 0.0, 0.0, 0.0, 0.0, 0.0, 0.0, 0.0, 0.0, 0.0, 0.0, 0.0, 0.0, 0.0, 0.0, 0.0, 0.0, 0.0, 0.0, 0.0, 0.0, 0.0, 0.0, 0.0, 0.0, 0.0, 0.0, 0.0, 0.0, 0.0, 0.0, 0.0, 0.0, 0.0, 0.0, 0.0, 0.0, 0.0, 0.0, 0.0, 0.0, 0.0, 0.0, 0.0, 0.0, 0.0, 0.0, 0.0, 0.0, 0.0, 0.0, 0.0, 0.0, 0.0, 0.0, 0.0, 0.0, 0.0, 0.0, 0.0, 0.0, 0.0, 0.0, 0.0, 0.0, 0.0, 0.0, 0.0, 0.0, 0.0, 0.0, 0.0, 0.0, 0.0, 0.0, 0.0, 0.0, 0.0, 0.0, 0.0, 0.0, 0.0, 0.0, 0.0, 0.0, 0.0, 0.0, 0.0, 0.0, 0.0, 0.0, 0.0, 0.0, 0.0, 0.0, 0.0, 0.0, 0.0, 0.0, 0.0, 0.0, 0.0, 0.0, 0.0, 0.0, 0.0, 0.0, 0.0, 0.0, 0.0, 0.0, 0.0, 0.0, 0.0, 0.0, 0.0, 0.0, 0.0, 0.0, 0.0, 0.0, 0.0, 0.0, 0.0, 0.0, 0.0, 0.0, 0.0, 0.0, 0.0, 0.0, 0.0, 0.0, 0.0, 0.0, 0.0, 0.0, 0.0, 0.0, 0.0, 0.0, 0.0, 0.0, 0.0, 0.0, 0.0, 0.0, 0.0, 0.0, 0.0, 0.0, 0.0, 0.0, 0.0, 0.0, 0.0, 0.0, 0.0, 0.0, 0.0, 0.0, 0.0, 0.0, 0.0, 0.0, 0.0, 0.0, 0.0, 0.0, 0.0, 0.0, 0.0, 0.0, 0.0, 0.0, 0.0, 0.0, 0.0, 0.0, 0.0, 0.0, 0.0, 0.0, 0.0, 0.0, 0.0, 0.0, 0.0, 0.0, 0.0, 0.0, 0.0, 0.0, 0.0, 0.0, 0.0, 0.0, 0.0, 0.0, 0.0, 0.0, 0.0, 0.0, 0.0, 0.0, 0.0, 0.0, 0.0, 0.0, 0.0, 0.0, 0.0, 0.0, 0.0, 0.0, 0.0, 0.0, 0.0, 0.0, 0.0, 0.0, 0.0, 0.0, 0.0, 0.0, 0.0, 0.0, 0.0, 0.0, 0.0, 0.0, 0.0, 0.0, 0.0, 0.0, 0.0, 0.0, 0.0, 0.0, 0.0, 0.0, 0.0, 0.0, 0.0, 0.0, 0.0, 0.0, 0.0, 0.0, 0.0, 0.0, 0.0, 0.0, 0.0, 0.0, 0.0, 0.0, 0.0, 0.0, 0.0, 0.0, 0.0, 0.0, 0.0, 0.0, 0.0, 0.0, 0.0, 0.0, 0.0, 0.0, 0.0, 0.0, 0.0, 0.0, 0.0, 0.0, 0.0, 0.0, 0.0, 0.0, 0.0, 0.0, 0.0, 0.0, 0.0, 0.0, 0.0, 0.0, 0.0, 0.0, 0.0, 0.0, 0.0, 0.0, 0.0, 0.0, 0.0, 0.0, 0.0, 0.0, 0.0, 0.0, 0.0, 0.0, 0.0, 0.0, 0.0, 0.0, 0.0, 0.0, 0.0, 0.0, 0.0, 0.0, 0.0, 0.0, 0.0, 0.0, 0.0, 0.0, 0.0, 0.0, 0.0, 0.0, 0.0, 0.0, 0.0, 0.0, 0.0, 0.0, 0.0, 0.0, 0.0, 0.0, 0.0, 0.0, 0.0, 0.0, 0.0, 0.0, 0.0, 0.0, 0.0, 0.0, 0.0, 0.0, 0.0, 0.0, 0.0, 0.0, 0.0, 0.0, 0.0, 0.0, 0.0, 0.0, 0.0, 0.0, 0.0, 0.0, 0.0, 0.0, 0.0, 0.0, 0.0, 0.0, 0.0, 0.0, 0.0, 0.0, 0.0, 0.0, 0.0, 0.0, 0.0, 0.0, 0.0, 0.0, 0.0, 0.0, 0.0, 0.0, 0.0, 0.0, 0.0, 0.0, 0.0, 0.0, 0.0, 0.0, 0.0, 0.0, 0.0, 0.0, 0.0, 0.0, 0.0, 0.0, 0.0, 0.0, 0.0, 0.0, 0.0, 0.0, 0.0, 0.0, 0.0, 0.0, 0.0, 0.0, 0.0, 0.0, 0.0, 0.0, 0.0, 0.0, 0.0, 0.0, 0.0, 0.0, 0.0, 0.0, 0.0, 0.0, 0.0, 0.0, 0.0, 0.0, 0.0, 0.0, 0.0, 0.0, 0.0, 0.0, 0.0, 0.0, 0.0, 0.0, 0.0, 0.0, 0.0, 0.0, 0.0, 0.0, 0.0, 0.0, 0.0, 0.0, 0.0, 0.0, 0.0, 0.0, 0.0, 0.0, 0.0, 0.0, 0.0, 0.0, 0.0, 0.0, 0.0, 0.0, 0.0, 0.0, 0.0, 0.0, 0.0, 0.0, 0.0, 0.0, 0.0, 0.0, 0.0, 0.0, 0.0, 0.0, 0.0, 0.0, 0.0, 0.0, 0.0, 0.0, 0.0, 0.0, 0.0, 0.0, 0.0, 0.0, 0.0, 0.0, 0.0, 0.0, 0.0, 0.0, 0.0, 0.0, 0.0, 0.0, 0.0, 0.0, 0.0, 0.0, 0.0, 0.0, 0.0, 0.0, 0.0, 0.0, 0.0, 0.0, 0.0, 0.0, 0.0, 0.0, 0.0, 0.0, 0.0, 0.0, 0.0, 0.0, 0.0, 0.0, 0.0, 0.0, 0.0, 0.0, 0.0, 0.0, 0.0, 0.0, 0.0, 0.0, 0.0, 0.0, 0.0, 0.0, 0.0, 0.0, 0.0, 0.0, 0.0, 0.0, 0.0, 0.0, 0.0, 0.0, 0.0, 0.0, 0.0, 0.0, 0.0, 0.0, 0.0, 0.0, 0.0, 0.0, 0.0, 0.0, 0.0, 0.0, 0.0, 0.0, 0.0, 0.0, 0.0, 0.0, 0.0, 0.0, 0.0, 0.0, 0.0, 0.0, 0.0, 0.0, 0.0, 0.0, 0.0, 0.0, 0.0, 0.0, 0.0, 0.0, 0.0, 0.0, 0.0, 0.0, 0.0, 0.0, 0.0, 0.0, 0.0, 0.0, 0.0, 0.0, 0.0, 0.0, 0.0, 0.0, 0.0, 0.0, 0.0, 0.0, 0.0, 0.0, 0.0, 0.0, 0.0, 0.0, 0.0, 0.0, 0.0, 0.0, 0.0, 0.0, 0.0, 0.0, 0.0, 0.0, 0.0, 0.0, 0.0, 0.0, 0.0, 0.0, 0.0, 0.0, 0.0, 0.0, 0.0, 0.0, 0.0, 0.0, 0.0, 0.0, 0.0, 0.0, 0.0, 0.0, 0.0, 0.0, 0.0, 0.0, 0.0, 0.0, 0.0, 0.0, 0.0, 0.0, 0.0, 0.0, 0.0, 0.0, 0.0, 0.0, 0.0, 0.0, 0.0, 0.0, 0.0, 0.0, 0.0, 0.0, 0.0, 0.0, 0.0, 0.0, 0.0, 0.0, 0.0, 0.0, 0.0, 0.0, 0.0, 0.0, 0.0, 0.0, 0.0, 0.0, 0.0, 0.0, 0.0, 0.0, 0.0])
me_cube_037.materials.append(mat_basecolors)
me_cube_037.use_remesh_preserve_volume = False
me_cube_037.use_remesh_preserve_attributes = False
me_cube_037.use_mirror_vertex_groups = False
me_cube_037.update()

# ---- objects
ob_lamp = bpy.data.objects.new('Lamp', light_lamp)
ob_camera = bpy.data.objects.new('Camera', cam_camera)
ob_house_modern = bpy.data.objects.new('house-modern', me_cube_037)

# ---- transforms, parenting, visibility, modifiers, constraints
ob_lamp.location = (4.076, 1.005, 5.904)
ob_lamp.rotation_euler = (0.6503, 0.05522, 1.866)
ob_lamp.lock_rotations_4d = False
ob_lamp.empty_display_type = 'ARROWS'
ob_lamp.color = (0.0, 0.0, 0.0, 0.0)
ob_lamp.lineart.crease_threshold = 0.0
ob_camera.location = (7.481, -6.508, 5.344)
ob_camera.rotation_euler = (1.109, 0.01082, 0.8149)
ob_camera.lock_rotations_4d = False
ob_camera.empty_display_type = 'ARROWS'
ob_camera.color = (0.0, 0.0, 0.0, 0.0)
ob_camera.display_type = 'WIRE'
ob_camera.lineart.crease_threshold = 0.0
ob_house_modern.location = (0.01646, -7.01e-05, -1.0)
ob_house_modern.rotation_euler = (0.0, -0.0, 11.0)
ob_house_modern.lock_rotations_4d = False
ob_house_modern.empty_display_type = 'ARROWS'
ob_house_modern.lineart.crease_threshold = 0.0

# ---- collection membership
col_collection_1.objects.link(ob_lamp)
col_collection_1.objects.link(ob_camera)
col_collection_1.objects.link(ob_house_modern)

# ---- scene / render settings (as saved in the file)
scene.camera = ob_camera
scene.frame_start = 1; scene.frame_end = 250; scene.frame_set(1)
scene.render.engine = 'BLENDER_EEVEE_NEXT'
scene.render.resolution_percentage = 50
scene.render.dither_intensity = 0.0
scene.cycles.use_denoising = False
scene.cycles.samples = 10
scene.cycles.sampling_pattern = 'TABULATED_SOBOL'
scene.cycles.light_sampling_threshold = 0.0
scene.cycles.use_adaptive_sampling = False
scene.cycles.use_light_tree = False
scene.cycles.blur_glossy = 0.0
scene.cycles.volume_bounces = 1
scene.cycles.pixel_filter_type = 'GAUSSIAN'
scene.cycles.sample_clamp_indirect = 0.0
scene.view_settings.view_transform = 'Standard'
bpy.context.view_layer.update()
